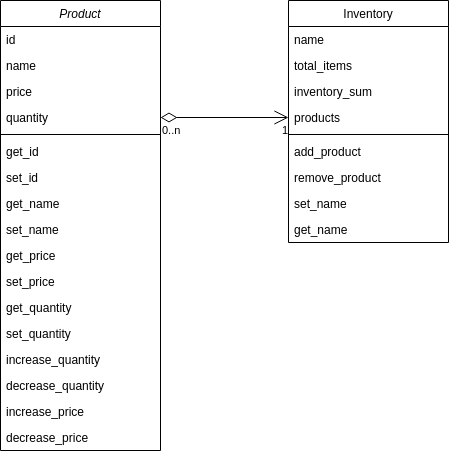

The diagram above was exported from draw.io. Its source (the exported page's mxGraphModel, read from the mxfile embedded in the PNG):
<mxGraphModel dx="1385" dy="1256" grid="1" gridSize="10" guides="1" tooltips="1" connect="1" arrows="1" fold="1" page="1" pageScale="1" pageWidth="827" pageHeight="1169" math="0" shadow="0">
  <root>
    <mxCell id="WIyWlLk6GJQsqaUBKTNV-0" />
    <mxCell id="WIyWlLk6GJQsqaUBKTNV-1" parent="WIyWlLk6GJQsqaUBKTNV-0" />
    <mxCell id="zkfFHV4jXpPFQw0GAbJ--0" value="Product" style="swimlane;fontStyle=2;align=center;verticalAlign=top;childLayout=stackLayout;horizontal=1;startSize=26;horizontalStack=0;resizeParent=1;resizeLast=0;collapsible=1;marginBottom=0;rounded=0;shadow=0;strokeWidth=1;" parent="WIyWlLk6GJQsqaUBKTNV-1" vertex="1">
      <mxGeometry x="220" y="120" width="160" height="450" as="geometry">
        <mxRectangle x="230" y="140" width="160" height="26" as="alternateBounds" />
      </mxGeometry>
    </mxCell>
    <mxCell id="zkfFHV4jXpPFQw0GAbJ--1" value="id" style="text;align=left;verticalAlign=top;spacingLeft=4;spacingRight=4;overflow=hidden;rotatable=0;points=[[0,0.5],[1,0.5]];portConstraint=eastwest;" parent="zkfFHV4jXpPFQw0GAbJ--0" vertex="1">
      <mxGeometry y="26" width="160" height="26" as="geometry" />
    </mxCell>
    <mxCell id="zkfFHV4jXpPFQw0GAbJ--2" value="name" style="text;align=left;verticalAlign=top;spacingLeft=4;spacingRight=4;overflow=hidden;rotatable=0;points=[[0,0.5],[1,0.5]];portConstraint=eastwest;rounded=0;shadow=0;html=0;" parent="zkfFHV4jXpPFQw0GAbJ--0" vertex="1">
      <mxGeometry y="52" width="160" height="26" as="geometry" />
    </mxCell>
    <mxCell id="zkfFHV4jXpPFQw0GAbJ--3" value="price" style="text;align=left;verticalAlign=top;spacingLeft=4;spacingRight=4;overflow=hidden;rotatable=0;points=[[0,0.5],[1,0.5]];portConstraint=eastwest;rounded=0;shadow=0;html=0;" parent="zkfFHV4jXpPFQw0GAbJ--0" vertex="1">
      <mxGeometry y="78" width="160" height="26" as="geometry" />
    </mxCell>
    <mxCell id="ctpwHD_3DeusdG47cwjY-1" value="quantity" style="text;strokeColor=none;fillColor=none;align=left;verticalAlign=top;spacingLeft=4;spacingRight=4;overflow=hidden;rotatable=0;points=[[0,0.5],[1,0.5]];portConstraint=eastwest;" vertex="1" parent="zkfFHV4jXpPFQw0GAbJ--0">
      <mxGeometry y="104" width="160" height="26" as="geometry" />
    </mxCell>
    <mxCell id="zkfFHV4jXpPFQw0GAbJ--4" value="" style="line;html=1;strokeWidth=1;align=left;verticalAlign=middle;spacingTop=-1;spacingLeft=3;spacingRight=3;rotatable=0;labelPosition=right;points=[];portConstraint=eastwest;" parent="zkfFHV4jXpPFQw0GAbJ--0" vertex="1">
      <mxGeometry y="130" width="160" height="8" as="geometry" />
    </mxCell>
    <mxCell id="zkfFHV4jXpPFQw0GAbJ--5" value="get_id" style="text;align=left;verticalAlign=top;spacingLeft=4;spacingRight=4;overflow=hidden;rotatable=0;points=[[0,0.5],[1,0.5]];portConstraint=eastwest;" parent="zkfFHV4jXpPFQw0GAbJ--0" vertex="1">
      <mxGeometry y="138" width="160" height="26" as="geometry" />
    </mxCell>
    <mxCell id="ctpwHD_3DeusdG47cwjY-3" value="set_id" style="text;strokeColor=none;fillColor=none;align=left;verticalAlign=top;spacingLeft=4;spacingRight=4;overflow=hidden;rotatable=0;points=[[0,0.5],[1,0.5]];portConstraint=eastwest;" vertex="1" parent="zkfFHV4jXpPFQw0GAbJ--0">
      <mxGeometry y="164" width="160" height="26" as="geometry" />
    </mxCell>
    <mxCell id="ctpwHD_3DeusdG47cwjY-4" value="get_name&#10;" style="text;strokeColor=none;fillColor=none;align=left;verticalAlign=top;spacingLeft=4;spacingRight=4;overflow=hidden;rotatable=0;points=[[0,0.5],[1,0.5]];portConstraint=eastwest;" vertex="1" parent="zkfFHV4jXpPFQw0GAbJ--0">
      <mxGeometry y="190" width="160" height="26" as="geometry" />
    </mxCell>
    <mxCell id="ctpwHD_3DeusdG47cwjY-5" value="set_name" style="text;strokeColor=none;fillColor=none;align=left;verticalAlign=top;spacingLeft=4;spacingRight=4;overflow=hidden;rotatable=0;points=[[0,0.5],[1,0.5]];portConstraint=eastwest;" vertex="1" parent="zkfFHV4jXpPFQw0GAbJ--0">
      <mxGeometry y="216" width="160" height="26" as="geometry" />
    </mxCell>
    <mxCell id="ctpwHD_3DeusdG47cwjY-6" value="get_price" style="text;strokeColor=none;fillColor=none;align=left;verticalAlign=top;spacingLeft=4;spacingRight=4;overflow=hidden;rotatable=0;points=[[0,0.5],[1,0.5]];portConstraint=eastwest;" vertex="1" parent="zkfFHV4jXpPFQw0GAbJ--0">
      <mxGeometry y="242" width="160" height="26" as="geometry" />
    </mxCell>
    <mxCell id="ctpwHD_3DeusdG47cwjY-7" value="set_price" style="text;strokeColor=none;fillColor=none;align=left;verticalAlign=top;spacingLeft=4;spacingRight=4;overflow=hidden;rotatable=0;points=[[0,0.5],[1,0.5]];portConstraint=eastwest;" vertex="1" parent="zkfFHV4jXpPFQw0GAbJ--0">
      <mxGeometry y="268" width="160" height="26" as="geometry" />
    </mxCell>
    <mxCell id="ctpwHD_3DeusdG47cwjY-8" value="get_quantity" style="text;strokeColor=none;fillColor=none;align=left;verticalAlign=top;spacingLeft=4;spacingRight=4;overflow=hidden;rotatable=0;points=[[0,0.5],[1,0.5]];portConstraint=eastwest;" vertex="1" parent="zkfFHV4jXpPFQw0GAbJ--0">
      <mxGeometry y="294" width="160" height="26" as="geometry" />
    </mxCell>
    <mxCell id="ctpwHD_3DeusdG47cwjY-9" value="set_quantity" style="text;strokeColor=none;fillColor=none;align=left;verticalAlign=top;spacingLeft=4;spacingRight=4;overflow=hidden;rotatable=0;points=[[0,0.5],[1,0.5]];portConstraint=eastwest;" vertex="1" parent="zkfFHV4jXpPFQw0GAbJ--0">
      <mxGeometry y="320" width="160" height="26" as="geometry" />
    </mxCell>
    <mxCell id="ctpwHD_3DeusdG47cwjY-10" value="increase_quantity" style="text;strokeColor=none;fillColor=none;align=left;verticalAlign=top;spacingLeft=4;spacingRight=4;overflow=hidden;rotatable=0;points=[[0,0.5],[1,0.5]];portConstraint=eastwest;" vertex="1" parent="zkfFHV4jXpPFQw0GAbJ--0">
      <mxGeometry y="346" width="160" height="26" as="geometry" />
    </mxCell>
    <mxCell id="ctpwHD_3DeusdG47cwjY-11" value="decrease_quantity" style="text;strokeColor=none;fillColor=none;align=left;verticalAlign=top;spacingLeft=4;spacingRight=4;overflow=hidden;rotatable=0;points=[[0,0.5],[1,0.5]];portConstraint=eastwest;" vertex="1" parent="zkfFHV4jXpPFQw0GAbJ--0">
      <mxGeometry y="372" width="160" height="26" as="geometry" />
    </mxCell>
    <mxCell id="ctpwHD_3DeusdG47cwjY-13" value="increase_price" style="text;strokeColor=none;fillColor=none;align=left;verticalAlign=top;spacingLeft=4;spacingRight=4;overflow=hidden;rotatable=0;points=[[0,0.5],[1,0.5]];portConstraint=eastwest;" vertex="1" parent="zkfFHV4jXpPFQw0GAbJ--0">
      <mxGeometry y="398" width="160" height="26" as="geometry" />
    </mxCell>
    <mxCell id="ctpwHD_3DeusdG47cwjY-12" value="decrease_price" style="text;strokeColor=none;fillColor=none;align=left;verticalAlign=top;spacingLeft=4;spacingRight=4;overflow=hidden;rotatable=0;points=[[0,0.5],[1,0.5]];portConstraint=eastwest;" vertex="1" parent="zkfFHV4jXpPFQw0GAbJ--0">
      <mxGeometry y="424" width="160" height="26" as="geometry" />
    </mxCell>
    <mxCell id="zkfFHV4jXpPFQw0GAbJ--17" value="Inventory" style="swimlane;fontStyle=0;align=center;verticalAlign=top;childLayout=stackLayout;horizontal=1;startSize=26;horizontalStack=0;resizeParent=1;resizeLast=0;collapsible=1;marginBottom=0;rounded=0;shadow=0;strokeWidth=1;" parent="WIyWlLk6GJQsqaUBKTNV-1" vertex="1">
      <mxGeometry x="508" y="120" width="160" height="242" as="geometry">
        <mxRectangle x="550" y="140" width="160" height="26" as="alternateBounds" />
      </mxGeometry>
    </mxCell>
    <mxCell id="ctpwHD_3DeusdG47cwjY-2" value="name" style="text;strokeColor=none;fillColor=none;align=left;verticalAlign=top;spacingLeft=4;spacingRight=4;overflow=hidden;rotatable=0;points=[[0,0.5],[1,0.5]];portConstraint=eastwest;" vertex="1" parent="zkfFHV4jXpPFQw0GAbJ--17">
      <mxGeometry y="26" width="160" height="26" as="geometry" />
    </mxCell>
    <mxCell id="zkfFHV4jXpPFQw0GAbJ--18" value="total_items" style="text;align=left;verticalAlign=top;spacingLeft=4;spacingRight=4;overflow=hidden;rotatable=0;points=[[0,0.5],[1,0.5]];portConstraint=eastwest;" parent="zkfFHV4jXpPFQw0GAbJ--17" vertex="1">
      <mxGeometry y="52" width="160" height="26" as="geometry" />
    </mxCell>
    <mxCell id="zkfFHV4jXpPFQw0GAbJ--22" value="inventory_sum&#10;" style="text;align=left;verticalAlign=top;spacingLeft=4;spacingRight=4;overflow=hidden;rotatable=0;points=[[0,0.5],[1,0.5]];portConstraint=eastwest;rounded=0;shadow=0;html=0;" parent="zkfFHV4jXpPFQw0GAbJ--17" vertex="1">
      <mxGeometry y="78" width="160" height="26" as="geometry" />
    </mxCell>
    <mxCell id="ctpwHD_3DeusdG47cwjY-15" value="products" style="text;strokeColor=none;fillColor=none;align=left;verticalAlign=top;spacingLeft=4;spacingRight=4;overflow=hidden;rotatable=0;points=[[0,0.5],[1,0.5]];portConstraint=eastwest;" vertex="1" parent="zkfFHV4jXpPFQw0GAbJ--17">
      <mxGeometry y="104" width="160" height="26" as="geometry" />
    </mxCell>
    <mxCell id="zkfFHV4jXpPFQw0GAbJ--23" value="" style="line;html=1;strokeWidth=1;align=left;verticalAlign=middle;spacingTop=-1;spacingLeft=3;spacingRight=3;rotatable=0;labelPosition=right;points=[];portConstraint=eastwest;" parent="zkfFHV4jXpPFQw0GAbJ--17" vertex="1">
      <mxGeometry y="130" width="160" height="8" as="geometry" />
    </mxCell>
    <mxCell id="zkfFHV4jXpPFQw0GAbJ--24" value="add_product" style="text;align=left;verticalAlign=top;spacingLeft=4;spacingRight=4;overflow=hidden;rotatable=0;points=[[0,0.5],[1,0.5]];portConstraint=eastwest;" parent="zkfFHV4jXpPFQw0GAbJ--17" vertex="1">
      <mxGeometry y="138" width="160" height="26" as="geometry" />
    </mxCell>
    <mxCell id="zkfFHV4jXpPFQw0GAbJ--25" value="remove_product" style="text;align=left;verticalAlign=top;spacingLeft=4;spacingRight=4;overflow=hidden;rotatable=0;points=[[0,0.5],[1,0.5]];portConstraint=eastwest;" parent="zkfFHV4jXpPFQw0GAbJ--17" vertex="1">
      <mxGeometry y="164" width="160" height="26" as="geometry" />
    </mxCell>
    <mxCell id="ctpwHD_3DeusdG47cwjY-17" value="set_name" style="text;strokeColor=none;fillColor=none;align=left;verticalAlign=top;spacingLeft=4;spacingRight=4;overflow=hidden;rotatable=0;points=[[0,0.5],[1,0.5]];portConstraint=eastwest;" vertex="1" parent="zkfFHV4jXpPFQw0GAbJ--17">
      <mxGeometry y="190" width="160" height="26" as="geometry" />
    </mxCell>
    <mxCell id="ctpwHD_3DeusdG47cwjY-16" value="get_name" style="text;strokeColor=none;fillColor=none;align=left;verticalAlign=top;spacingLeft=4;spacingRight=4;overflow=hidden;rotatable=0;points=[[0,0.5],[1,0.5]];portConstraint=eastwest;" vertex="1" parent="zkfFHV4jXpPFQw0GAbJ--17">
      <mxGeometry y="216" width="160" height="26" as="geometry" />
    </mxCell>
    <mxCell id="ctpwHD_3DeusdG47cwjY-18" value="" style="endArrow=open;html=1;endSize=12;startArrow=diamondThin;startSize=14;startFill=0;edgeStyle=orthogonalEdgeStyle;rounded=0;entryX=0;entryY=0.5;entryDx=0;entryDy=0;exitX=1;exitY=0.5;exitDx=0;exitDy=0;" edge="1" parent="WIyWlLk6GJQsqaUBKTNV-1" source="ctpwHD_3DeusdG47cwjY-1" target="ctpwHD_3DeusdG47cwjY-15">
      <mxGeometry relative="1" as="geometry">
        <mxPoint x="370" y="230" as="sourcePoint" />
        <mxPoint x="530" y="230" as="targetPoint" />
      </mxGeometry>
    </mxCell>
    <mxCell id="ctpwHD_3DeusdG47cwjY-19" value="0..n" style="edgeLabel;resizable=0;html=1;align=left;verticalAlign=top;" connectable="0" vertex="1" parent="ctpwHD_3DeusdG47cwjY-18">
      <mxGeometry x="-1" relative="1" as="geometry" />
    </mxCell>
    <mxCell id="ctpwHD_3DeusdG47cwjY-20" value="1" style="edgeLabel;resizable=0;html=1;align=right;verticalAlign=top;" connectable="0" vertex="1" parent="ctpwHD_3DeusdG47cwjY-18">
      <mxGeometry x="1" relative="1" as="geometry" />
    </mxCell>
  </root>
</mxGraphModel>